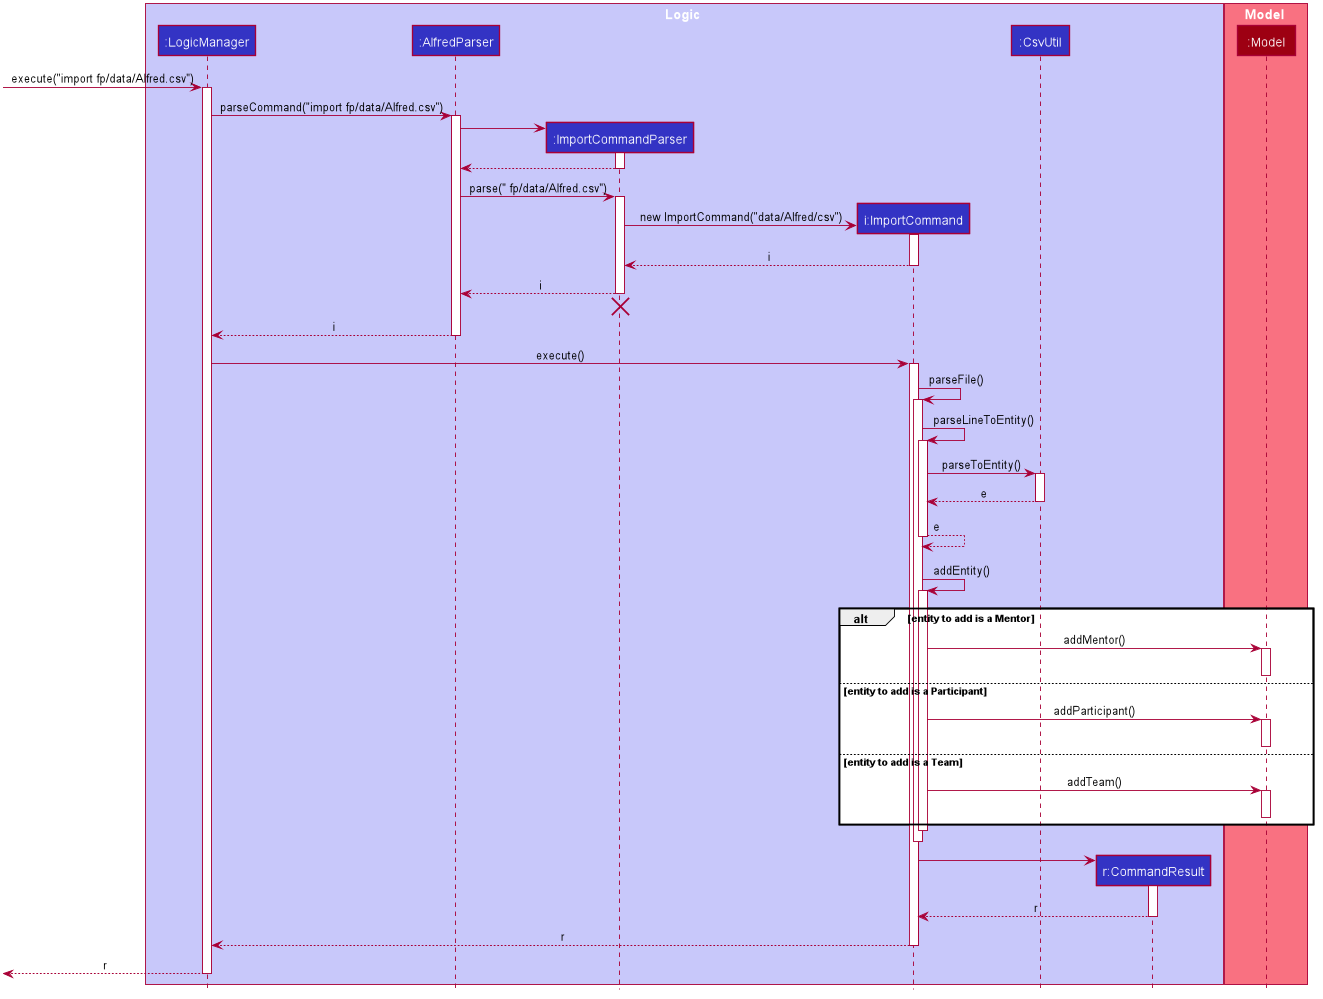

The diagram above was rendered by PlantUML. Its source (embedded in the PNG):
@startuml












skinparam BackgroundColor #FFFFFFF

skinparam Shadowing false

skinparam Class {
    FontColor #FFFFFF
    BorderThickness 1
    BorderColor #FFFFFF
    StereotypeFontColor #FFFFFF
    FontName Arial
}

skinparam Actor {
    BorderColor #000000
    Color #000000
    FontName Arial
}

skinparam Sequence {
    MessageAlign center
    BoxFontSize 15
    BoxPadding 0
    BoxFontColor #FFFFFF
    FontName Arial
}

skinparam Participant {
    FontColor #FFFFFFF
    Padding 20
}

skinparam MinClassWidth 50
skinparam ParticipantPadding 10
skinparam Shadowing false
skinparam DefaultTextAlignment center
skinparam packageStyle Rectangle

hide footbox
hide members
hide circle

box Logic #C8C8FA
participant ":LogicManager" as LogicManager #3333C4
participant ":AlfredParser" as AlfredParser #3333C4
participant ":ImportCommandParser" as ImportCommandParser #3333C4
participant "i:ImportCommand" as ImportCommand #3333C4
participant ":CsvUtil" as CsvUtil #3333C4
participant "r:CommandResult" as CommandResult #3333C4
end box

box Model #F97181
participant ":Model" as Model #9D0012
end box

[-> LogicManager : execute("import fp/data/Alfred.csv")
activate LogicManager

LogicManager -> AlfredParser : parseCommand("import fp/data/Alfred.csv")
activate AlfredParser

create ImportCommandParser
AlfredParser -> ImportCommandParser
activate ImportCommandParser

ImportCommandParser --> AlfredParser
deactivate ImportCommandParser

AlfredParser -> ImportCommandParser : parse(" fp/data/Alfred.csv")
activate ImportCommandParser

create ImportCommand
ImportCommandParser -> ImportCommand : new ImportCommand("data/Alfred/csv")
activate ImportCommand

ImportCommand --> ImportCommandParser : i
deactivate ImportCommand

ImportCommandParser --> AlfredParser : i
deactivate ImportCommandParser

ImportCommandParser -[hidden]-> AlfredParser
destroy ImportCommandParser

AlfredParser --> LogicManager : i
deactivate AlfredParser

LogicManager -> ImportCommand : execute()
activate ImportCommand
    ImportCommand -> ImportCommand ++ : parseFile()
        ImportCommand -> ImportCommand ++ : parseLineToEntity()
            ImportCommand -> CsvUtil : parseToEntity()
            activate CsvUtil
            return e
        return e
        ImportCommand -[hidden]-> Model
        ImportCommand -> ImportCommand ++ : addEntity()
            alt entity to add is a Mentor
                ImportCommand -> Model : addMentor()
                activate Model
                deactivate Model
            else entity to add is a Participant
                ImportCommand -> Model : addParticipant()
                activate Model
                deactivate Model
            else entity to add is a Team
                ImportCommand -> Model : addTeam()
                activate Model
                deactivate Model
            end
        deactivate ImportCommand
        ImportCommand -[hidden]-> ImportCommand
    deactivate ImportCommand
    create CommandResult
    ImportCommand -> CommandResult
        activate CommandResult
    return r
return r

[<--LogicManager : r
deactivate LogicManager

@enduml